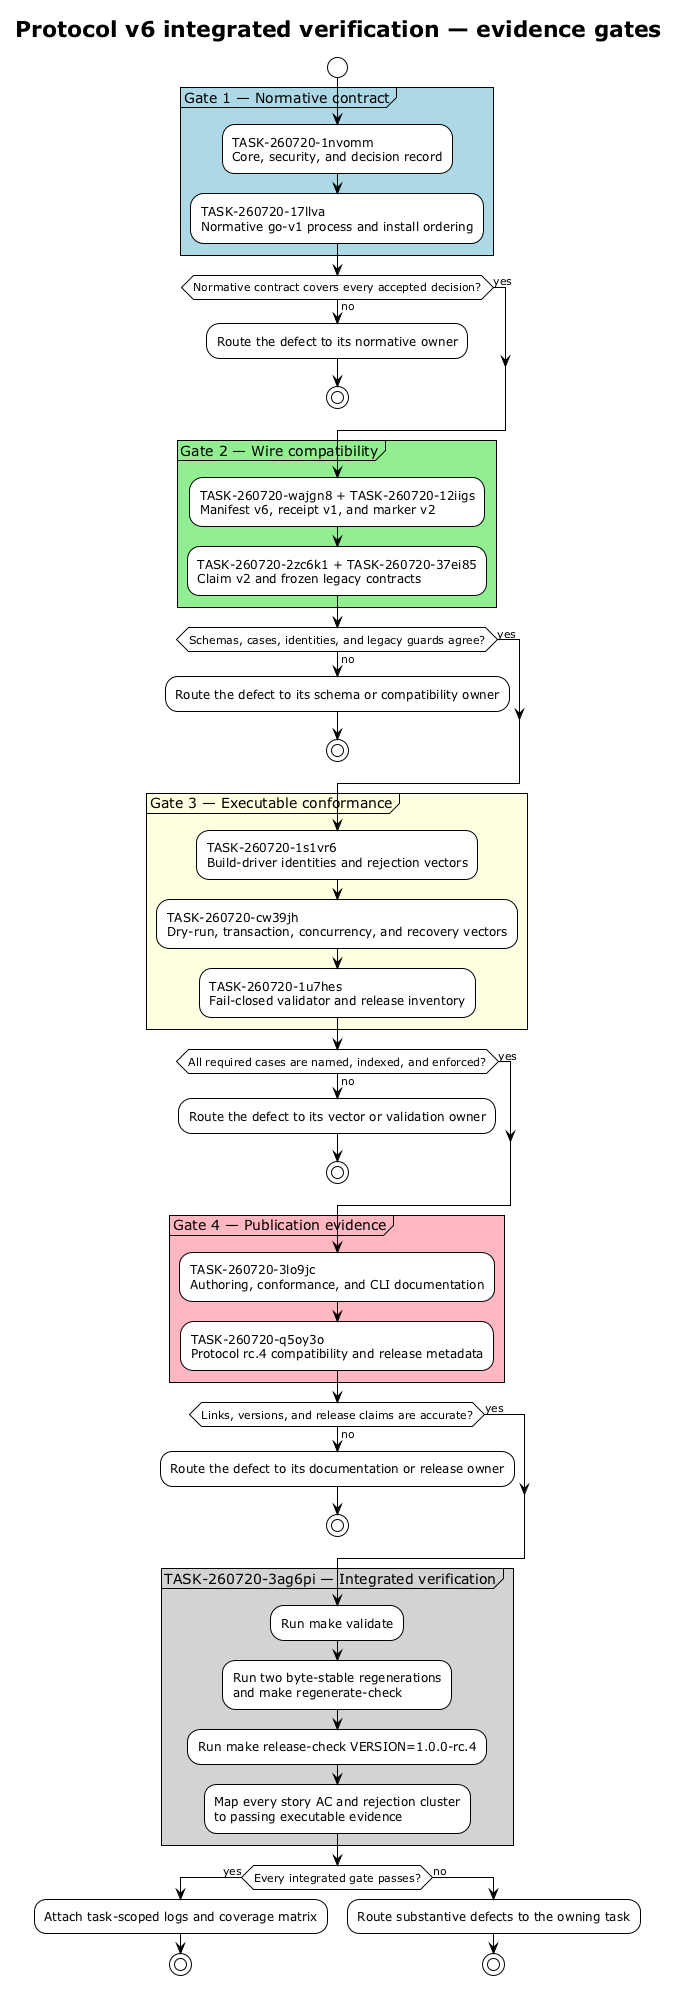

The diagram above was rendered by PlantUML. Its source (embedded in the PNG):
@startuml
!theme plain

title Protocol v6 integrated verification — evidence gates

start

partition "Gate 1 — Normative contract" #LightBlue {
  :TASK-260720-1nvomm\nCore, security, and decision record;
  :TASK-260720-17llva\nNormative go-v1 process and install ordering;
}

if (Normative contract covers every accepted decision?) then (yes)
else (no)
  :Route the defect to its normative owner;
  stop
endif

partition "Gate 2 — Wire compatibility" #LightGreen {
  :TASK-260720-wajgn8 + TASK-260720-12iigs\nManifest v6, receipt v1, and marker v2;
  :TASK-260720-2zc6k1 + TASK-260720-37ei85\nClaim v2 and frozen legacy contracts;
}

if (Schemas, cases, identities, and legacy guards agree?) then (yes)
else (no)
  :Route the defect to its schema or compatibility owner;
  stop
endif

partition "Gate 3 — Executable conformance" #LightYellow {
  :TASK-260720-1s1vr6\nBuild-driver identities and rejection vectors;
  :TASK-260720-cw39jh\nDry-run, transaction, concurrency, and recovery vectors;
  :TASK-260720-1u7hes\nFail-closed validator and release inventory;
}

if (All required cases are named, indexed, and enforced?) then (yes)
else (no)
  :Route the defect to its vector or validation owner;
  stop
endif

partition "Gate 4 — Publication evidence" #LightPink {
  :TASK-260720-3lo9jc\nAuthoring, conformance, and CLI documentation;
  :TASK-260720-q5oy3o\nProtocol rc.4 compatibility and release metadata;
}

if (Links, versions, and release claims are accurate?) then (yes)
else (no)
  :Route the defect to its documentation or release owner;
  stop
endif

partition "TASK-260720-3ag6pi — Integrated verification" #LightGray {
  :Run make validate;
  :Run two byte-stable regenerations\nand make regenerate-check;
  :Run make release-check VERSION=1.0.0-rc.4;
  :Map every story AC and rejection cluster\nto passing executable evidence;
}

if (Every integrated gate passes?) then (yes)
  :Attach task-scoped logs and coverage matrix;
  stop
else (no)
  :Route substantive defects to the owning task;
  stop
endif

@enduml